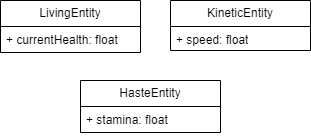

The diagram above was exported from draw.io. Its source (the exported page's mxGraphModel, read from the mxfile embedded in the PNG):
<mxGraphModel dx="1434" dy="738" grid="1" gridSize="10" guides="1" tooltips="1" connect="1" arrows="1" fold="1" page="1" pageScale="1" pageWidth="827" pageHeight="1169" math="0" shadow="0">
  <root>
    <mxCell id="0" />
    <mxCell id="1" parent="0" />
    <mxCell id="F5DbOY4HZ1xWTgjfMIfu-1" value="KineticEntity" style="swimlane;fontStyle=0;childLayout=stackLayout;horizontal=1;startSize=26;fillColor=none;horizontalStack=0;resizeParent=1;resizeParentMax=0;resizeLast=0;collapsible=1;marginBottom=0;whiteSpace=wrap;html=1;" vertex="1" parent="1">
      <mxGeometry x="390" y="210" width="140" height="50" as="geometry" />
    </mxCell>
    <mxCell id="F5DbOY4HZ1xWTgjfMIfu-2" value="+ speed: float" style="text;strokeColor=none;fillColor=none;align=left;verticalAlign=top;spacingLeft=4;spacingRight=4;overflow=hidden;rotatable=0;points=[[0,0.5],[1,0.5]];portConstraint=eastwest;whiteSpace=wrap;html=1;" vertex="1" parent="F5DbOY4HZ1xWTgjfMIfu-1">
      <mxGeometry y="26" width="140" height="24" as="geometry" />
    </mxCell>
    <mxCell id="F5DbOY4HZ1xWTgjfMIfu-9" value="LivingEntity" style="swimlane;fontStyle=0;childLayout=stackLayout;horizontal=1;startSize=26;fillColor=none;horizontalStack=0;resizeParent=1;resizeParentMax=0;resizeLast=0;collapsible=1;marginBottom=0;whiteSpace=wrap;html=1;" vertex="1" parent="1">
      <mxGeometry x="220" y="210" width="140" height="52" as="geometry" />
    </mxCell>
    <mxCell id="F5DbOY4HZ1xWTgjfMIfu-10" value="+ currentHealth: float" style="text;strokeColor=none;fillColor=none;align=left;verticalAlign=top;spacingLeft=4;spacingRight=4;overflow=hidden;rotatable=0;points=[[0,0.5],[1,0.5]];portConstraint=eastwest;whiteSpace=wrap;html=1;" vertex="1" parent="F5DbOY4HZ1xWTgjfMIfu-9">
      <mxGeometry y="26" width="140" height="26" as="geometry" />
    </mxCell>
    <mxCell id="F5DbOY4HZ1xWTgjfMIfu-13" value="HasteEntity" style="swimlane;fontStyle=0;childLayout=stackLayout;horizontal=1;startSize=26;fillColor=none;horizontalStack=0;resizeParent=1;resizeParentMax=0;resizeLast=0;collapsible=1;marginBottom=0;whiteSpace=wrap;html=1;" vertex="1" parent="1">
      <mxGeometry x="300" y="290" width="140" height="52" as="geometry" />
    </mxCell>
    <mxCell id="F5DbOY4HZ1xWTgjfMIfu-14" value="+ stamina: float" style="text;strokeColor=none;fillColor=none;align=left;verticalAlign=top;spacingLeft=4;spacingRight=4;overflow=hidden;rotatable=0;points=[[0,0.5],[1,0.5]];portConstraint=eastwest;whiteSpace=wrap;html=1;" vertex="1" parent="F5DbOY4HZ1xWTgjfMIfu-13">
      <mxGeometry y="26" width="140" height="26" as="geometry" />
    </mxCell>
  </root>
</mxGraphModel>